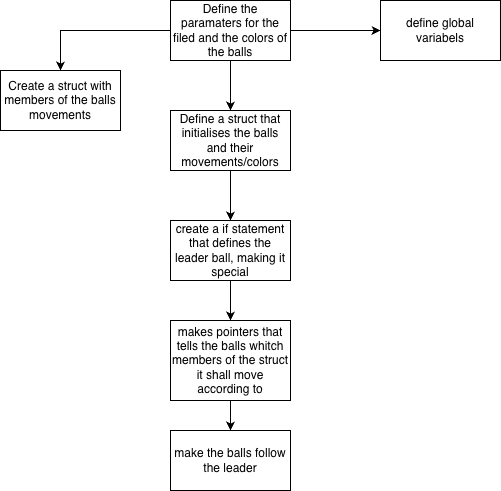

The diagram above was exported from draw.io. Its source (the exported page's mxGraphModel, read from the mxfile embedded in the PNG):
<mxGraphModel dx="976" dy="667" grid="1" gridSize="10" guides="1" tooltips="1" connect="1" arrows="1" fold="1" page="1" pageScale="1" pageWidth="827" pageHeight="1169" math="0" shadow="0">
  <root>
    <mxCell id="0" />
    <mxCell id="1" parent="0" />
    <mxCell id="TPfbvh74We9CvRVxh6LP-3" style="edgeStyle=orthogonalEdgeStyle;rounded=0;orthogonalLoop=1;jettySize=auto;html=1;" edge="1" parent="1" source="TPfbvh74We9CvRVxh6LP-1" target="TPfbvh74We9CvRVxh6LP-2">
      <mxGeometry relative="1" as="geometry" />
    </mxCell>
    <mxCell id="TPfbvh74We9CvRVxh6LP-5" style="edgeStyle=orthogonalEdgeStyle;rounded=0;orthogonalLoop=1;jettySize=auto;html=1;entryX=0;entryY=0.5;entryDx=0;entryDy=0;" edge="1" parent="1" source="TPfbvh74We9CvRVxh6LP-1" target="TPfbvh74We9CvRVxh6LP-4">
      <mxGeometry relative="1" as="geometry" />
    </mxCell>
    <mxCell id="TPfbvh74We9CvRVxh6LP-7" style="edgeStyle=orthogonalEdgeStyle;rounded=0;orthogonalLoop=1;jettySize=auto;html=1;entryX=0.5;entryY=0;entryDx=0;entryDy=0;" edge="1" parent="1" source="TPfbvh74We9CvRVxh6LP-1" target="TPfbvh74We9CvRVxh6LP-6">
      <mxGeometry relative="1" as="geometry" />
    </mxCell>
    <mxCell id="TPfbvh74We9CvRVxh6LP-1" value="Define the paramaters for the filed and the colors of the balls" style="rounded=0;whiteSpace=wrap;html=1;" vertex="1" parent="1">
      <mxGeometry x="340" y="40" width="120" height="60" as="geometry" />
    </mxCell>
    <mxCell id="TPfbvh74We9CvRVxh6LP-2" value="Create a struct with members of the balls movements" style="rounded=0;whiteSpace=wrap;html=1;" vertex="1" parent="1">
      <mxGeometry x="170" y="110" width="120" height="60" as="geometry" />
    </mxCell>
    <mxCell id="TPfbvh74We9CvRVxh6LP-4" value="define global variabels" style="rounded=0;whiteSpace=wrap;html=1;" vertex="1" parent="1">
      <mxGeometry x="550" y="40" width="120" height="60" as="geometry" />
    </mxCell>
    <mxCell id="TPfbvh74We9CvRVxh6LP-9" style="edgeStyle=orthogonalEdgeStyle;rounded=0;orthogonalLoop=1;jettySize=auto;html=1;" edge="1" parent="1" source="TPfbvh74We9CvRVxh6LP-6" target="TPfbvh74We9CvRVxh6LP-8">
      <mxGeometry relative="1" as="geometry" />
    </mxCell>
    <mxCell id="TPfbvh74We9CvRVxh6LP-6" value="Define a struct that initialises the balls and their movements/colors" style="rounded=0;whiteSpace=wrap;html=1;" vertex="1" parent="1">
      <mxGeometry x="340" y="150" width="120" height="60" as="geometry" />
    </mxCell>
    <mxCell id="TPfbvh74We9CvRVxh6LP-11" style="edgeStyle=orthogonalEdgeStyle;rounded=0;orthogonalLoop=1;jettySize=auto;html=1;entryX=0.5;entryY=0;entryDx=0;entryDy=0;" edge="1" parent="1" source="TPfbvh74We9CvRVxh6LP-8" target="TPfbvh74We9CvRVxh6LP-10">
      <mxGeometry relative="1" as="geometry" />
    </mxCell>
    <mxCell id="TPfbvh74We9CvRVxh6LP-8" value="create a if statement that defines the leader ball, making it special" style="rounded=0;whiteSpace=wrap;html=1;" vertex="1" parent="1">
      <mxGeometry x="340" y="260" width="120" height="60" as="geometry" />
    </mxCell>
    <mxCell id="TPfbvh74We9CvRVxh6LP-13" style="edgeStyle=orthogonalEdgeStyle;rounded=0;orthogonalLoop=1;jettySize=auto;html=1;entryX=0.5;entryY=0;entryDx=0;entryDy=0;" edge="1" parent="1" source="TPfbvh74We9CvRVxh6LP-10" target="TPfbvh74We9CvRVxh6LP-12">
      <mxGeometry relative="1" as="geometry" />
    </mxCell>
    <mxCell id="TPfbvh74We9CvRVxh6LP-10" value="makes pointers that tells the balls whitch members of the struct it shall move according to" style="rounded=0;whiteSpace=wrap;html=1;" vertex="1" parent="1">
      <mxGeometry x="340" y="360" width="120" height="80" as="geometry" />
    </mxCell>
    <mxCell id="TPfbvh74We9CvRVxh6LP-12" value="make the balls follow the leader" style="rounded=0;whiteSpace=wrap;html=1;" vertex="1" parent="1">
      <mxGeometry x="340" y="470" width="120" height="60" as="geometry" />
    </mxCell>
  </root>
</mxGraphModel>